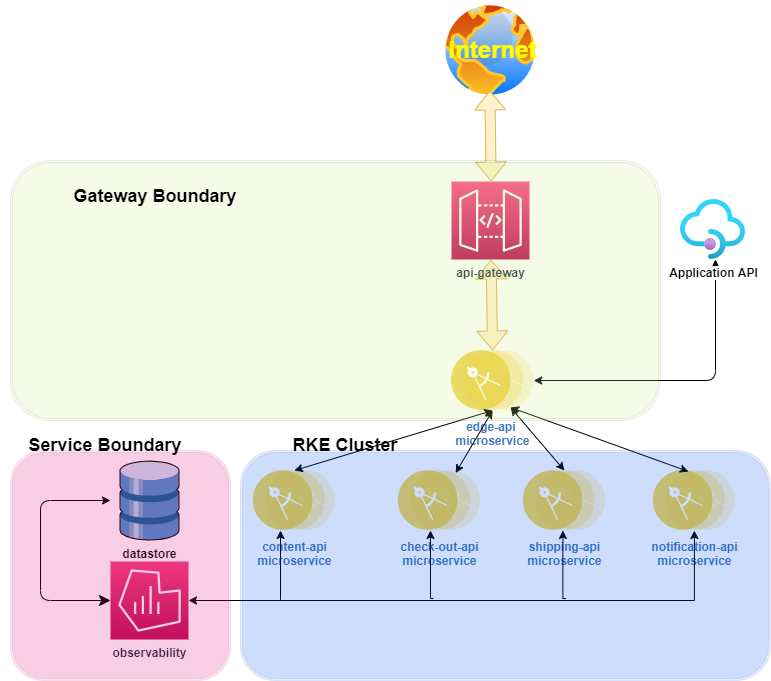

The diagram above was exported from draw.io. Its source (the exported page's mxGraphModel, read from the mxfile embedded in the PNG):
<mxGraphModel dx="1422" dy="762" grid="1" gridSize="10" guides="1" tooltips="1" connect="1" arrows="1" fold="1" page="1" pageScale="1" pageWidth="850" pageHeight="1100" math="0" shadow="0">
  <root>
    <mxCell id="0" />
    <mxCell id="1" parent="0" />
    <mxCell id="yk3s2NFKQ-4a4UceRK_u-6" style="edgeStyle=orthogonalEdgeStyle;rounded=1;orthogonalLoop=1;jettySize=auto;html=1;exitX=1;exitY=0.5;exitDx=0;exitDy=0;entryX=0.538;entryY=1;entryDx=0;entryDy=0;entryPerimeter=0;startArrow=classic;startFill=1;endArrow=classic;endFill=1;strokeWidth=1;" edge="1" parent="1" source="I5vQAF4hF9DVuMj00cX4-5" target="I5vQAF4hF9DVuMj00cX4-13">
      <mxGeometry relative="1" as="geometry" />
    </mxCell>
    <mxCell id="I5vQAF4hF9DVuMj00cX4-5" value="&lt;b&gt;edge-api &lt;br&gt;microservice&lt;/b&gt;" style="aspect=fixed;perimeter=ellipsePerimeter;html=1;align=center;shadow=0;dashed=0;fontColor=#4277BB;labelBackgroundColor=#ffffff;fontSize=12;spacingTop=3;image;image=img/lib/ibm/applications/microservice.svg;rounded=0;" parent="1" vertex="1">
      <mxGeometry x="461" y="360" width="82.2" height="60" as="geometry" />
    </mxCell>
    <mxCell id="I5vQAF4hF9DVuMj00cX4-13" value="&lt;b&gt;Application API&lt;/b&gt;" style="aspect=fixed;html=1;points=[];align=center;image;fontSize=12;image=img/lib/azure2/app_services/API_Management_Services.svg;rounded=0;" parent="1" vertex="1">
      <mxGeometry x="690" y="209" width="65" height="60" as="geometry" />
    </mxCell>
    <mxCell id="I5vQAF4hF9DVuMj00cX4-14" value="&lt;b&gt;content-api&lt;br&gt;microservice&lt;/b&gt;" style="aspect=fixed;perimeter=ellipsePerimeter;html=1;align=center;shadow=0;dashed=0;fontColor=#4277BB;labelBackgroundColor=#ffffff;fontSize=12;spacingTop=3;image;image=img/lib/ibm/applications/microservice.svg;rounded=0;" parent="1" vertex="1">
      <mxGeometry x="262.8" y="480" width="82.2" height="60" as="geometry" />
    </mxCell>
    <mxCell id="I5vQAF4hF9DVuMj00cX4-15" value="&lt;b&gt;check-out-api&lt;br&gt;microservice&lt;/b&gt;" style="aspect=fixed;perimeter=ellipsePerimeter;html=1;align=center;shadow=0;dashed=0;fontColor=#4277BB;labelBackgroundColor=#ffffff;fontSize=12;spacingTop=3;image;image=img/lib/ibm/applications/microservice.svg;rounded=0;" parent="1" vertex="1">
      <mxGeometry x="407.8" y="480" width="82.2" height="60" as="geometry" />
    </mxCell>
    <mxCell id="I5vQAF4hF9DVuMj00cX4-17" value="&lt;b&gt;notification-api&lt;br&gt;microservice&lt;/b&gt;" style="aspect=fixed;perimeter=ellipsePerimeter;html=1;align=center;shadow=0;dashed=0;fontColor=#4277BB;labelBackgroundColor=#ffffff;fontSize=12;spacingTop=3;image;image=img/lib/ibm/applications/microservice.svg;rounded=0;" parent="1" vertex="1">
      <mxGeometry x="662.8" y="480" width="82.2" height="60" as="geometry" />
    </mxCell>
    <mxCell id="I5vQAF4hF9DVuMj00cX4-20" value="&lt;b&gt;datastore&lt;/b&gt;" style="shadow=0;dashed=0;html=1;labelPosition=center;verticalLabelPosition=bottom;verticalAlign=top;align=center;outlineConnect=0;shape=mxgraph.veeam.3d.datastore;rounded=0;" parent="1" vertex="1">
      <mxGeometry x="129" y="470" width="60" height="80" as="geometry" />
    </mxCell>
    <mxCell id="BB1TzH-Etf-RA2P9k7FC-8" style="edgeStyle=orthogonalEdgeStyle;rounded=0;orthogonalLoop=1;jettySize=auto;html=1;entryX=0.5;entryY=1;entryDx=0;entryDy=0;startArrow=classic;startFill=1;" parent="1" source="I5vQAF4hF9DVuMj00cX4-21" target="I5vQAF4hF9DVuMj00cX4-17" edge="1">
      <mxGeometry relative="1" as="geometry" />
    </mxCell>
    <mxCell id="I5vQAF4hF9DVuMj00cX4-21" value="&lt;b&gt;observability&lt;/b&gt;" style="sketch=0;points=[[0,0,0],[0.25,0,0],[0.5,0,0],[0.75,0,0],[1,0,0],[0,1,0],[0.25,1,0],[0.5,1,0],[0.75,1,0],[1,1,0],[0,0.25,0],[0,0.5,0],[0,0.75,0],[1,0.25,0],[1,0.5,0],[1,0.75,0]];points=[[0,0,0],[0.25,0,0],[0.5,0,0],[0.75,0,0],[1,0,0],[0,1,0],[0.25,1,0],[0.5,1,0],[0.75,1,0],[1,1,0],[0,0.25,0],[0,0.5,0],[0,0.75,0],[1,0.25,0],[1,0.5,0],[1,0.75,0]];outlineConnect=0;fontColor=#232F3E;gradientColor=#F34482;gradientDirection=north;fillColor=#BC1356;strokeColor=#ffffff;dashed=0;verticalLabelPosition=bottom;verticalAlign=top;align=center;html=1;fontSize=12;fontStyle=0;aspect=fixed;shape=mxgraph.aws4.resourceIcon;resIcon=mxgraph.aws4.managed_service_for_grafana;rounded=0;" parent="1" vertex="1">
      <mxGeometry x="120" y="571" width="78" height="78" as="geometry" />
    </mxCell>
    <mxCell id="BB1TzH-Etf-RA2P9k7FC-1" value="" style="shape=flexArrow;endArrow=classic;startArrow=classic;html=1;rounded=0;exitX=0.5;exitY=0;exitDx=0;exitDy=0;fillColor=#fff2cc;strokeColor=#d6b656;" parent="1" source="I5vQAF4hF9DVuMj00cX4-5" edge="1">
      <mxGeometry width="100" height="100" relative="1" as="geometry">
        <mxPoint x="370" y="410" as="sourcePoint" />
        <mxPoint x="500.6299999999999" y="269" as="targetPoint" />
      </mxGeometry>
    </mxCell>
    <mxCell id="BB1TzH-Etf-RA2P9k7FC-2" value="&lt;b&gt;api-gateway&lt;/b&gt;" style="sketch=0;points=[[0,0,0],[0.25,0,0],[0.5,0,0],[0.75,0,0],[1,0,0],[0,1,0],[0.25,1,0],[0.5,1,0],[0.75,1,0],[1,1,0],[0,0.25,0],[0,0.5,0],[0,0.75,0],[1,0.25,0],[1,0.5,0],[1,0.75,0]];outlineConnect=0;fontColor=#232F3E;gradientColor=#FF4F8B;gradientDirection=north;fillColor=#BC1356;strokeColor=#ffffff;dashed=0;verticalLabelPosition=bottom;verticalAlign=top;align=center;html=1;fontSize=12;fontStyle=0;aspect=fixed;shape=mxgraph.aws4.resourceIcon;resIcon=mxgraph.aws4.api_gateway;rounded=0;" parent="1" vertex="1">
      <mxGeometry x="461" y="191" width="78" height="78" as="geometry" />
    </mxCell>
    <mxCell id="BB1TzH-Etf-RA2P9k7FC-3" value="" style="endArrow=classic;startArrow=classic;html=1;rounded=0;exitX=0.5;exitY=0;exitDx=0;exitDy=0;entryX=0.5;entryY=1;entryDx=0;entryDy=0;" parent="1" source="I5vQAF4hF9DVuMj00cX4-14" target="I5vQAF4hF9DVuMj00cX4-5" edge="1">
      <mxGeometry width="50" height="50" relative="1" as="geometry">
        <mxPoint x="400" y="390" as="sourcePoint" />
        <mxPoint x="450" y="340" as="targetPoint" />
      </mxGeometry>
    </mxCell>
    <mxCell id="BB1TzH-Etf-RA2P9k7FC-4" value="" style="endArrow=classic;startArrow=classic;html=1;rounded=0;entryX=0.5;entryY=1;entryDx=0;entryDy=0;" parent="1" source="I5vQAF4hF9DVuMj00cX4-15" target="I5vQAF4hF9DVuMj00cX4-5" edge="1">
      <mxGeometry width="50" height="50" relative="1" as="geometry">
        <mxPoint x="400" y="390" as="sourcePoint" />
        <mxPoint x="450" y="340" as="targetPoint" />
      </mxGeometry>
    </mxCell>
    <mxCell id="BB1TzH-Etf-RA2P9k7FC-5" value="" style="endArrow=classic;startArrow=classic;html=1;rounded=0;exitX=0.5;exitY=0;exitDx=0;exitDy=0;entryX=0.75;entryY=1;entryDx=0;entryDy=0;" parent="1" target="I5vQAF4hF9DVuMj00cX4-5" edge="1">
      <mxGeometry width="50" height="50" relative="1" as="geometry">
        <mxPoint x="573.8999999999999" y="480" as="sourcePoint" />
        <mxPoint x="450" y="340" as="targetPoint" />
      </mxGeometry>
    </mxCell>
    <mxCell id="BB1TzH-Etf-RA2P9k7FC-6" value="" style="endArrow=classic;startArrow=classic;html=1;rounded=0;exitX=0.428;exitY=0.017;exitDx=0;exitDy=0;exitPerimeter=0;entryX=0.75;entryY=1;entryDx=0;entryDy=0;" parent="1" source="I5vQAF4hF9DVuMj00cX4-17" target="I5vQAF4hF9DVuMj00cX4-5" edge="1">
      <mxGeometry width="50" height="50" relative="1" as="geometry">
        <mxPoint x="400" y="390" as="sourcePoint" />
        <mxPoint x="450" y="340" as="targetPoint" />
      </mxGeometry>
    </mxCell>
    <mxCell id="BB1TzH-Etf-RA2P9k7FC-10" value="&lt;b&gt;shipping-api&lt;br&gt;microservice&lt;br&gt;&lt;/b&gt;" style="aspect=fixed;perimeter=ellipsePerimeter;html=1;align=center;shadow=0;dashed=0;fontColor=#4277BB;labelBackgroundColor=#ffffff;fontSize=12;spacingTop=3;image;image=img/lib/ibm/applications/microservice.svg;rounded=0;" parent="1" vertex="1">
      <mxGeometry x="532.8" y="480" width="82.2" height="60" as="geometry" />
    </mxCell>
    <mxCell id="BB1TzH-Etf-RA2P9k7FC-11" style="edgeStyle=orthogonalEdgeStyle;rounded=0;orthogonalLoop=1;jettySize=auto;html=1;entryX=0.416;entryY=1.033;entryDx=0;entryDy=0;entryPerimeter=0;" parent="1" edge="1">
      <mxGeometry relative="1" as="geometry">
        <mxPoint x="439.99519999999984" y="540" as="targetPoint" />
        <mxPoint x="443" y="608.02" as="sourcePoint" />
        <Array as="points">
          <mxPoint x="440" y="608.02" />
        </Array>
      </mxGeometry>
    </mxCell>
    <mxCell id="BB1TzH-Etf-RA2P9k7FC-12" style="edgeStyle=orthogonalEdgeStyle;rounded=0;orthogonalLoop=1;jettySize=auto;html=1;entryX=0.416;entryY=1.033;entryDx=0;entryDy=0;entryPerimeter=0;" parent="1" edge="1">
      <mxGeometry relative="1" as="geometry">
        <mxPoint x="572.3951999999998" y="540" as="targetPoint" />
        <mxPoint x="575.4" y="608.02" as="sourcePoint" />
        <Array as="points">
          <mxPoint x="572" y="608" />
        </Array>
      </mxGeometry>
    </mxCell>
    <mxCell id="BB1TzH-Etf-RA2P9k7FC-13" style="edgeStyle=orthogonalEdgeStyle;rounded=0;orthogonalLoop=1;jettySize=auto;html=1;entryX=0.416;entryY=1.033;entryDx=0;entryDy=0;entryPerimeter=0;" parent="1" edge="1">
      <mxGeometry relative="1" as="geometry">
        <mxPoint x="289.99519999999984" y="540" as="targetPoint" />
        <mxPoint x="290" y="610" as="sourcePoint" />
        <Array as="points">
          <mxPoint x="290" y="608.02" />
        </Array>
      </mxGeometry>
    </mxCell>
    <mxCell id="BB1TzH-Etf-RA2P9k7FC-16" value="" style="aspect=fixed;perimeter=ellipsePerimeter;html=1;align=center;shadow=0;dashed=0;spacingTop=3;image;image=img/lib/active_directory/internet_globe.svg;rounded=0;" parent="1" vertex="1">
      <mxGeometry x="450" y="10" width="100" height="100" as="geometry" />
    </mxCell>
    <mxCell id="BB1TzH-Etf-RA2P9k7FC-17" value="" style="shape=flexArrow;endArrow=classic;startArrow=classic;html=1;rounded=0;exitX=0.5;exitY=0;exitDx=0;exitDy=0;fillColor=#fff2cc;strokeColor=#d6b656;" parent="1" edge="1">
      <mxGeometry width="100" height="100" relative="1" as="geometry">
        <mxPoint x="500.7399999999998" y="191" as="sourcePoint" />
        <mxPoint x="499.27" y="100" as="targetPoint" />
      </mxGeometry>
    </mxCell>
    <mxCell id="yk3s2NFKQ-4a4UceRK_u-3" value="" style="edgeStyle=elbowEdgeStyle;elbow=horizontal;endArrow=classic;html=1;rounded=1;endFill=1;strokeWidth=1;startSize=9;startArrow=classic;startFill=1;" edge="1" parent="1" source="I5vQAF4hF9DVuMj00cX4-21">
      <mxGeometry width="50" height="50" relative="1" as="geometry">
        <mxPoint x="70" y="560" as="sourcePoint" />
        <mxPoint x="120" y="510" as="targetPoint" />
        <Array as="points">
          <mxPoint x="50" y="550" />
        </Array>
      </mxGeometry>
    </mxCell>
    <mxCell id="yk3s2NFKQ-4a4UceRK_u-7" value="" style="shape=ext;double=1;rounded=1;whiteSpace=wrap;html=1;opacity=10;strokeWidth=1;fillColor=#d80073;fontColor=#ffffff;strokeColor=#A50040;" vertex="1" parent="1">
      <mxGeometry x="20" y="460" width="220" height="230" as="geometry" />
    </mxCell>
    <mxCell id="yk3s2NFKQ-4a4UceRK_u-8" value="" style="shape=ext;double=1;rounded=1;whiteSpace=wrap;html=1;opacity=10;strokeWidth=1;fillColor=#0050ef;fontColor=#ffffff;strokeColor=#001DBC;" vertex="1" parent="1">
      <mxGeometry x="250" y="460" width="530" height="230" as="geometry" />
    </mxCell>
    <mxCell id="yk3s2NFKQ-4a4UceRK_u-9" value="" style="shape=ext;double=1;rounded=1;whiteSpace=wrap;html=1;opacity=10;strokeWidth=1;fillColor=#cdeb8b;strokeColor=#36393d;" vertex="1" parent="1">
      <mxGeometry x="20" y="170" width="650" height="260" as="geometry" />
    </mxCell>
    <mxCell id="yk3s2NFKQ-4a4UceRK_u-10" value="&lt;font color=&quot;#ffff00&quot;&gt;Internet&lt;/font&gt;" style="text;strokeColor=none;fillColor=none;html=1;fontSize=24;fontStyle=1;verticalAlign=middle;align=center;opacity=10;" vertex="1" parent="1">
      <mxGeometry x="452.09999999999997" y="40" width="100" height="40" as="geometry" />
    </mxCell>
    <mxCell id="yk3s2NFKQ-4a4UceRK_u-13" value="&lt;b&gt;&lt;font style=&quot;font-size: 18px;&quot; color=&quot;#000000&quot;&gt;Gateway Boundary&lt;/font&gt;&lt;/b&gt;" style="text;html=1;strokeColor=none;fillColor=none;align=center;verticalAlign=middle;whiteSpace=wrap;rounded=0;fontColor=#FFFF00;opacity=10;" vertex="1" parent="1">
      <mxGeometry x="60" y="191" width="210" height="30" as="geometry" />
    </mxCell>
    <mxCell id="yk3s2NFKQ-4a4UceRK_u-14" value="&lt;b&gt;&lt;font style=&quot;font-size: 18px;&quot; color=&quot;#000000&quot;&gt;RKE Cluster&lt;/font&gt;&lt;/b&gt;" style="text;html=1;strokeColor=none;fillColor=none;align=center;verticalAlign=middle;whiteSpace=wrap;rounded=0;fontColor=#FFFF00;opacity=10;" vertex="1" parent="1">
      <mxGeometry x="250" y="440" width="210" height="30" as="geometry" />
    </mxCell>
    <mxCell id="yk3s2NFKQ-4a4UceRK_u-15" value="&lt;b&gt;&lt;font style=&quot;font-size: 18px;&quot; color=&quot;#000000&quot;&gt;Service Boundary&lt;/font&gt;&lt;/b&gt;" style="text;html=1;strokeColor=none;fillColor=none;align=center;verticalAlign=middle;whiteSpace=wrap;rounded=0;fontColor=#FFFF00;opacity=10;" vertex="1" parent="1">
      <mxGeometry x="10" y="440" width="210" height="30" as="geometry" />
    </mxCell>
  </root>
</mxGraphModel>